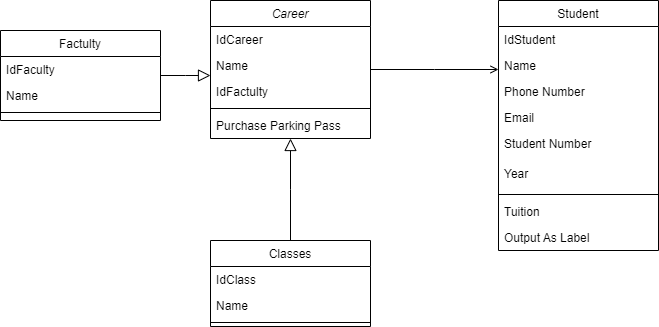

The diagram above was exported from draw.io. Its source (the exported page's mxGraphModel, read from the mxfile embedded in the PNG):
<mxGraphModel dx="1108" dy="450" grid="1" gridSize="10" guides="1" tooltips="1" connect="1" arrows="1" fold="1" page="1" pageScale="1" pageWidth="827" pageHeight="1169" math="0" shadow="0">
  <root>
    <mxCell id="WIyWlLk6GJQsqaUBKTNV-0" />
    <mxCell id="WIyWlLk6GJQsqaUBKTNV-1" parent="WIyWlLk6GJQsqaUBKTNV-0" />
    <mxCell id="zkfFHV4jXpPFQw0GAbJ--0" value="Career" style="swimlane;fontStyle=2;align=center;verticalAlign=top;childLayout=stackLayout;horizontal=1;startSize=26;horizontalStack=0;resizeParent=1;resizeLast=0;collapsible=1;marginBottom=0;rounded=0;shadow=0;strokeWidth=1;" parent="WIyWlLk6GJQsqaUBKTNV-1" vertex="1">
      <mxGeometry x="220" y="120" width="160" height="138" as="geometry">
        <mxRectangle x="230" y="140" width="160" height="26" as="alternateBounds" />
      </mxGeometry>
    </mxCell>
    <mxCell id="zkfFHV4jXpPFQw0GAbJ--1" value="IdCareer" style="text;align=left;verticalAlign=top;spacingLeft=4;spacingRight=4;overflow=hidden;rotatable=0;points=[[0,0.5],[1,0.5]];portConstraint=eastwest;" parent="zkfFHV4jXpPFQw0GAbJ--0" vertex="1">
      <mxGeometry y="26" width="160" height="26" as="geometry" />
    </mxCell>
    <mxCell id="zkfFHV4jXpPFQw0GAbJ--2" value="Name" style="text;align=left;verticalAlign=top;spacingLeft=4;spacingRight=4;overflow=hidden;rotatable=0;points=[[0,0.5],[1,0.5]];portConstraint=eastwest;rounded=0;shadow=0;html=0;" parent="zkfFHV4jXpPFQw0GAbJ--0" vertex="1">
      <mxGeometry y="52" width="160" height="26" as="geometry" />
    </mxCell>
    <mxCell id="zkfFHV4jXpPFQw0GAbJ--3" value="IdFactulty" style="text;align=left;verticalAlign=top;spacingLeft=4;spacingRight=4;overflow=hidden;rotatable=0;points=[[0,0.5],[1,0.5]];portConstraint=eastwest;rounded=0;shadow=0;html=0;" parent="zkfFHV4jXpPFQw0GAbJ--0" vertex="1">
      <mxGeometry y="78" width="160" height="26" as="geometry" />
    </mxCell>
    <mxCell id="zkfFHV4jXpPFQw0GAbJ--4" value="" style="line;html=1;strokeWidth=1;align=left;verticalAlign=middle;spacingTop=-1;spacingLeft=3;spacingRight=3;rotatable=0;labelPosition=right;points=[];portConstraint=eastwest;" parent="zkfFHV4jXpPFQw0GAbJ--0" vertex="1">
      <mxGeometry y="104" width="160" height="8" as="geometry" />
    </mxCell>
    <mxCell id="zkfFHV4jXpPFQw0GAbJ--5" value="Purchase Parking Pass" style="text;align=left;verticalAlign=top;spacingLeft=4;spacingRight=4;overflow=hidden;rotatable=0;points=[[0,0.5],[1,0.5]];portConstraint=eastwest;" parent="zkfFHV4jXpPFQw0GAbJ--0" vertex="1">
      <mxGeometry y="112" width="160" height="26" as="geometry" />
    </mxCell>
    <mxCell id="zkfFHV4jXpPFQw0GAbJ--6" value="Factulty" style="swimlane;fontStyle=0;align=center;verticalAlign=top;childLayout=stackLayout;horizontal=1;startSize=26;horizontalStack=0;resizeParent=1;resizeLast=0;collapsible=1;marginBottom=0;rounded=0;shadow=0;strokeWidth=1;" parent="WIyWlLk6GJQsqaUBKTNV-1" vertex="1">
      <mxGeometry x="10" y="150" width="160" height="90" as="geometry">
        <mxRectangle x="130" y="380" width="160" height="26" as="alternateBounds" />
      </mxGeometry>
    </mxCell>
    <mxCell id="zkfFHV4jXpPFQw0GAbJ--7" value="IdFaculty" style="text;align=left;verticalAlign=top;spacingLeft=4;spacingRight=4;overflow=hidden;rotatable=0;points=[[0,0.5],[1,0.5]];portConstraint=eastwest;" parent="zkfFHV4jXpPFQw0GAbJ--6" vertex="1">
      <mxGeometry y="26" width="160" height="26" as="geometry" />
    </mxCell>
    <mxCell id="zkfFHV4jXpPFQw0GAbJ--8" value="Name" style="text;align=left;verticalAlign=top;spacingLeft=4;spacingRight=4;overflow=hidden;rotatable=0;points=[[0,0.5],[1,0.5]];portConstraint=eastwest;rounded=0;shadow=0;html=0;" parent="zkfFHV4jXpPFQw0GAbJ--6" vertex="1">
      <mxGeometry y="52" width="160" height="26" as="geometry" />
    </mxCell>
    <mxCell id="zkfFHV4jXpPFQw0GAbJ--9" value="" style="line;html=1;strokeWidth=1;align=left;verticalAlign=middle;spacingTop=-1;spacingLeft=3;spacingRight=3;rotatable=0;labelPosition=right;points=[];portConstraint=eastwest;" parent="zkfFHV4jXpPFQw0GAbJ--6" vertex="1">
      <mxGeometry y="78" width="160" height="8" as="geometry" />
    </mxCell>
    <mxCell id="zkfFHV4jXpPFQw0GAbJ--12" value="" style="endArrow=block;endSize=10;endFill=0;shadow=0;strokeWidth=1;rounded=0;edgeStyle=elbowEdgeStyle;elbow=vertical;" parent="WIyWlLk6GJQsqaUBKTNV-1" source="zkfFHV4jXpPFQw0GAbJ--6" target="zkfFHV4jXpPFQw0GAbJ--0" edge="1">
      <mxGeometry width="160" relative="1" as="geometry">
        <mxPoint x="200" y="203" as="sourcePoint" />
        <mxPoint x="200" y="203" as="targetPoint" />
      </mxGeometry>
    </mxCell>
    <mxCell id="zkfFHV4jXpPFQw0GAbJ--13" value="Classes" style="swimlane;fontStyle=0;align=center;verticalAlign=top;childLayout=stackLayout;horizontal=1;startSize=26;horizontalStack=0;resizeParent=1;resizeLast=0;collapsible=1;marginBottom=0;rounded=0;shadow=0;strokeWidth=1;" parent="WIyWlLk6GJQsqaUBKTNV-1" vertex="1">
      <mxGeometry x="220" y="360" width="160" height="86" as="geometry">
        <mxRectangle x="340" y="380" width="170" height="26" as="alternateBounds" />
      </mxGeometry>
    </mxCell>
    <mxCell id="zkfFHV4jXpPFQw0GAbJ--14" value="IdClass" style="text;align=left;verticalAlign=top;spacingLeft=4;spacingRight=4;overflow=hidden;rotatable=0;points=[[0,0.5],[1,0.5]];portConstraint=eastwest;" parent="zkfFHV4jXpPFQw0GAbJ--13" vertex="1">
      <mxGeometry y="26" width="160" height="26" as="geometry" />
    </mxCell>
    <mxCell id="g-UR28jFYupeYu2zbCIA-1" value="Name" style="text;align=left;verticalAlign=top;spacingLeft=4;spacingRight=4;overflow=hidden;rotatable=0;points=[[0,0.5],[1,0.5]];portConstraint=eastwest;" vertex="1" parent="zkfFHV4jXpPFQw0GAbJ--13">
      <mxGeometry y="52" width="160" height="26" as="geometry" />
    </mxCell>
    <mxCell id="zkfFHV4jXpPFQw0GAbJ--15" value="" style="line;html=1;strokeWidth=1;align=left;verticalAlign=middle;spacingTop=-1;spacingLeft=3;spacingRight=3;rotatable=0;labelPosition=right;points=[];portConstraint=eastwest;" parent="zkfFHV4jXpPFQw0GAbJ--13" vertex="1">
      <mxGeometry y="78" width="160" height="8" as="geometry" />
    </mxCell>
    <mxCell id="zkfFHV4jXpPFQw0GAbJ--16" value="" style="endArrow=block;endSize=10;endFill=0;shadow=0;strokeWidth=1;rounded=0;edgeStyle=elbowEdgeStyle;elbow=vertical;" parent="WIyWlLk6GJQsqaUBKTNV-1" source="zkfFHV4jXpPFQw0GAbJ--13" target="zkfFHV4jXpPFQw0GAbJ--0" edge="1">
      <mxGeometry width="160" relative="1" as="geometry">
        <mxPoint x="210" y="373" as="sourcePoint" />
        <mxPoint x="310" y="271" as="targetPoint" />
      </mxGeometry>
    </mxCell>
    <mxCell id="zkfFHV4jXpPFQw0GAbJ--17" value="Student" style="swimlane;fontStyle=0;align=center;verticalAlign=top;childLayout=stackLayout;horizontal=1;startSize=26;horizontalStack=0;resizeParent=1;resizeLast=0;collapsible=1;marginBottom=0;rounded=0;shadow=0;strokeWidth=1;" parent="WIyWlLk6GJQsqaUBKTNV-1" vertex="1">
      <mxGeometry x="508" y="120" width="160" height="250" as="geometry">
        <mxRectangle x="550" y="140" width="160" height="26" as="alternateBounds" />
      </mxGeometry>
    </mxCell>
    <mxCell id="zkfFHV4jXpPFQw0GAbJ--18" value="IdStudent" style="text;align=left;verticalAlign=top;spacingLeft=4;spacingRight=4;overflow=hidden;rotatable=0;points=[[0,0.5],[1,0.5]];portConstraint=eastwest;" parent="zkfFHV4jXpPFQw0GAbJ--17" vertex="1">
      <mxGeometry y="26" width="160" height="26" as="geometry" />
    </mxCell>
    <mxCell id="zkfFHV4jXpPFQw0GAbJ--19" value="Name" style="text;align=left;verticalAlign=top;spacingLeft=4;spacingRight=4;overflow=hidden;rotatable=0;points=[[0,0.5],[1,0.5]];portConstraint=eastwest;rounded=0;shadow=0;html=0;" parent="zkfFHV4jXpPFQw0GAbJ--17" vertex="1">
      <mxGeometry y="52" width="160" height="26" as="geometry" />
    </mxCell>
    <mxCell id="zkfFHV4jXpPFQw0GAbJ--20" value="Phone Number " style="text;align=left;verticalAlign=top;spacingLeft=4;spacingRight=4;overflow=hidden;rotatable=0;points=[[0,0.5],[1,0.5]];portConstraint=eastwest;rounded=0;shadow=0;html=0;" parent="zkfFHV4jXpPFQw0GAbJ--17" vertex="1">
      <mxGeometry y="78" width="160" height="26" as="geometry" />
    </mxCell>
    <mxCell id="zkfFHV4jXpPFQw0GAbJ--21" value="Email" style="text;align=left;verticalAlign=top;spacingLeft=4;spacingRight=4;overflow=hidden;rotatable=0;points=[[0,0.5],[1,0.5]];portConstraint=eastwest;rounded=0;shadow=0;html=0;" parent="zkfFHV4jXpPFQw0GAbJ--17" vertex="1">
      <mxGeometry y="104" width="160" height="26" as="geometry" />
    </mxCell>
    <mxCell id="g-UR28jFYupeYu2zbCIA-0" value="Student Number" style="text;align=left;verticalAlign=top;spacingLeft=4;spacingRight=4;overflow=hidden;rotatable=0;points=[[0,0.5],[1,0.5]];portConstraint=eastwest;rounded=0;shadow=0;html=0;" vertex="1" parent="zkfFHV4jXpPFQw0GAbJ--17">
      <mxGeometry y="130" width="160" height="30" as="geometry" />
    </mxCell>
    <mxCell id="zkfFHV4jXpPFQw0GAbJ--22" value="Year" style="text;align=left;verticalAlign=top;spacingLeft=4;spacingRight=4;overflow=hidden;rotatable=0;points=[[0,0.5],[1,0.5]];portConstraint=eastwest;rounded=0;shadow=0;html=0;" parent="zkfFHV4jXpPFQw0GAbJ--17" vertex="1">
      <mxGeometry y="160" width="160" height="30" as="geometry" />
    </mxCell>
    <mxCell id="zkfFHV4jXpPFQw0GAbJ--23" value="" style="line;html=1;strokeWidth=1;align=left;verticalAlign=middle;spacingTop=-1;spacingLeft=3;spacingRight=3;rotatable=0;labelPosition=right;points=[];portConstraint=eastwest;" parent="zkfFHV4jXpPFQw0GAbJ--17" vertex="1">
      <mxGeometry y="190" width="160" height="8" as="geometry" />
    </mxCell>
    <mxCell id="zkfFHV4jXpPFQw0GAbJ--24" value="Tuition" style="text;align=left;verticalAlign=top;spacingLeft=4;spacingRight=4;overflow=hidden;rotatable=0;points=[[0,0.5],[1,0.5]];portConstraint=eastwest;" parent="zkfFHV4jXpPFQw0GAbJ--17" vertex="1">
      <mxGeometry y="198" width="160" height="26" as="geometry" />
    </mxCell>
    <mxCell id="zkfFHV4jXpPFQw0GAbJ--25" value="Output As Label" style="text;align=left;verticalAlign=top;spacingLeft=4;spacingRight=4;overflow=hidden;rotatable=0;points=[[0,0.5],[1,0.5]];portConstraint=eastwest;" parent="zkfFHV4jXpPFQw0GAbJ--17" vertex="1">
      <mxGeometry y="224" width="160" height="26" as="geometry" />
    </mxCell>
    <mxCell id="zkfFHV4jXpPFQw0GAbJ--26" value="" style="endArrow=open;shadow=0;strokeWidth=1;rounded=0;endFill=1;edgeStyle=elbowEdgeStyle;elbow=vertical;" parent="WIyWlLk6GJQsqaUBKTNV-1" source="zkfFHV4jXpPFQw0GAbJ--0" target="zkfFHV4jXpPFQw0GAbJ--17" edge="1">
      <mxGeometry x="0.5" y="41" relative="1" as="geometry">
        <mxPoint x="380" y="192" as="sourcePoint" />
        <mxPoint x="540" y="192" as="targetPoint" />
        <mxPoint x="-40" y="32" as="offset" />
      </mxGeometry>
    </mxCell>
  </root>
</mxGraphModel>